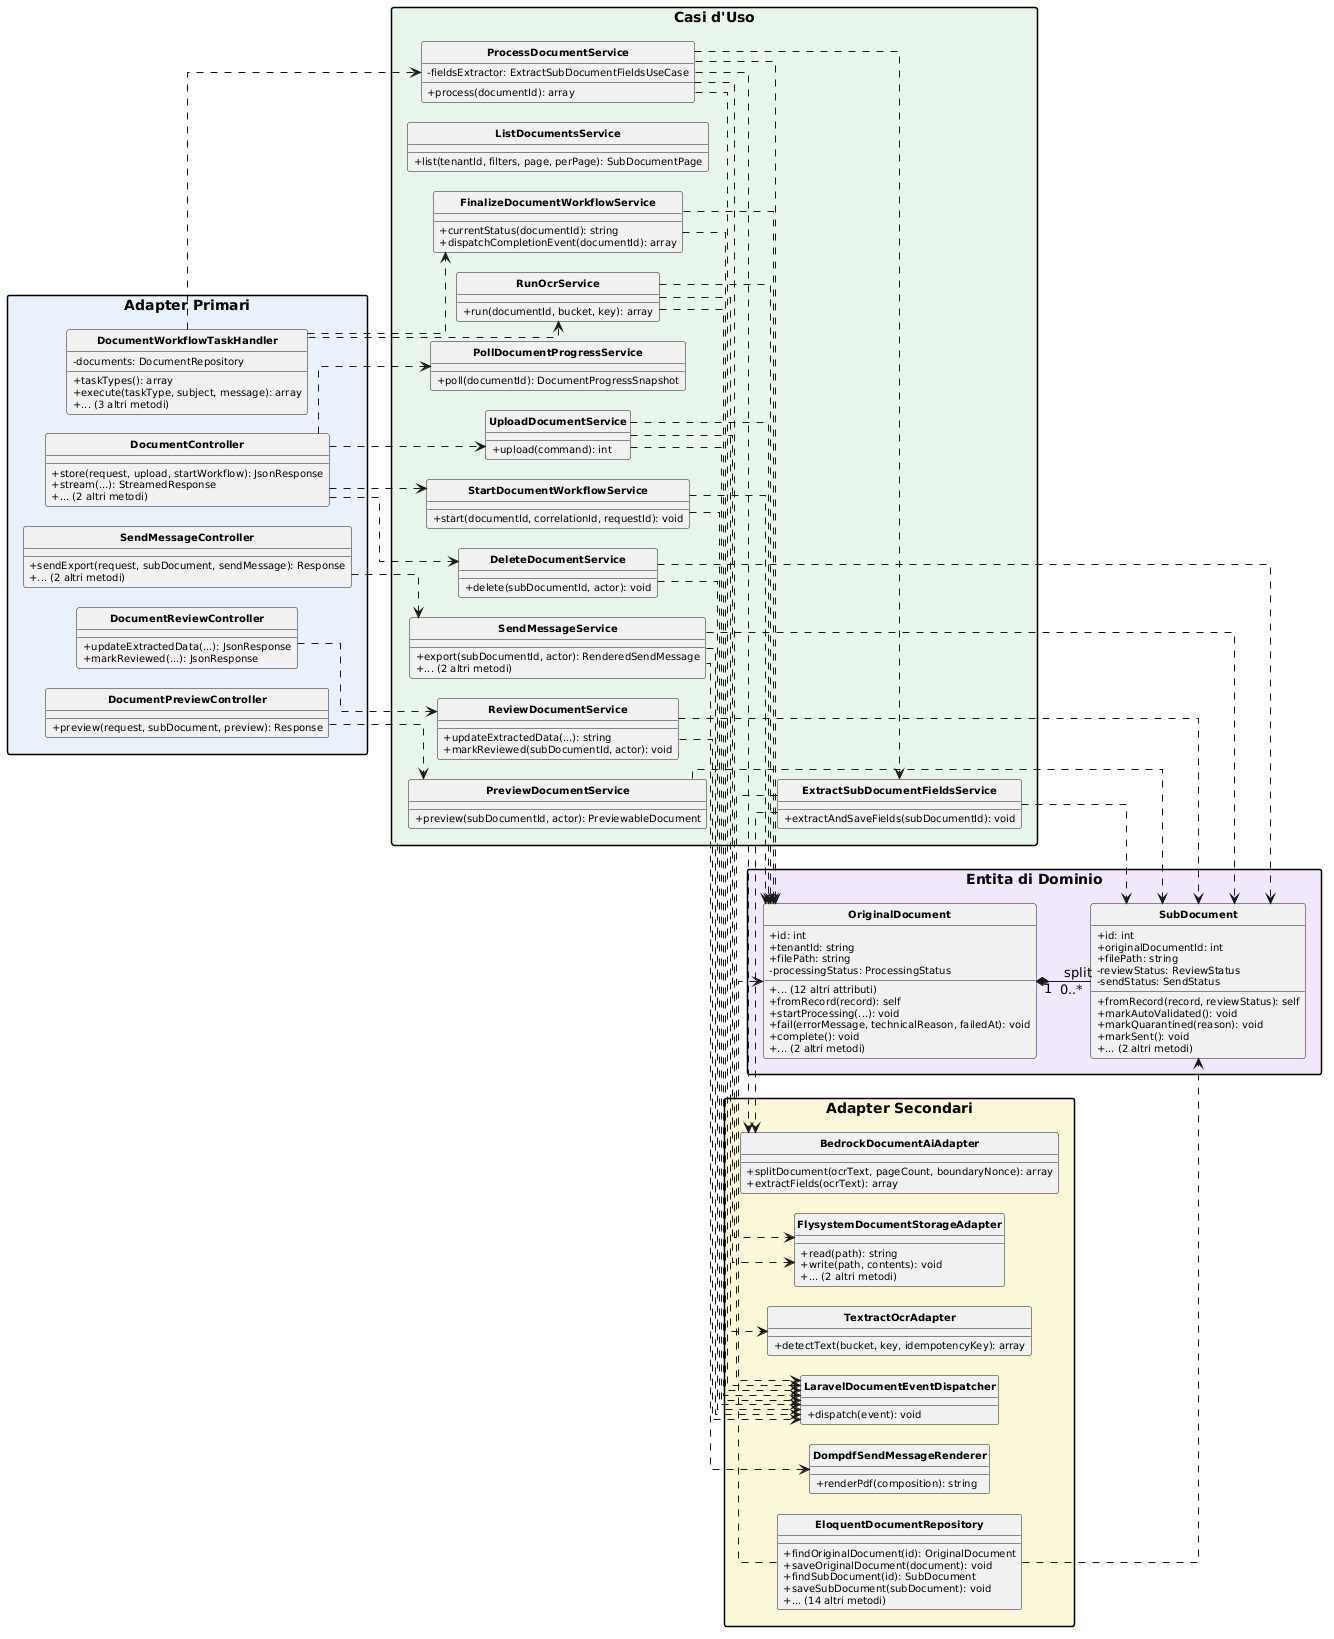

The diagram above was rendered by PlantUML. Its source (embedded in the PNG):
@startuml
skinparam classAttributeIconSize 0
skinparam classFontStyle bold
skinparam classFontSize 12
skinparam classAttributeFontSize 10
skinparam shadowing false
skinparam packageStyle rectangle
skinparam nodesep 20
skinparam ranksep 25
skinparam linetype ortho
hide circle
left to right direction

package "Adapter Primari" #E8F1FA {
  class DocumentController {
    +store(request, upload, startWorkflow): JsonResponse
    +stream(...): StreamedResponse
    +... (2 altri metodi)
  }
  class DocumentPreviewController {
    +preview(request, subDocument, preview): Response
  }
  class SendMessageController {
    +sendExport(request, subDocument, sendMessage): Response
    +... (2 altri metodi)
  }
  class DocumentReviewController {
    +updateExtractedData(...): JsonResponse
    +markReviewed(...): JsonResponse
  }
  class DocumentWorkflowTaskHandler {
    -documents: DocumentRepository
    +taskTypes(): array
    +execute(taskType, subject, message): array
    +... (3 altri metodi)
  }
}

package "Casi d'Uso" #E6F4EA {
  class UploadDocumentService {
    +upload(command): int
  }
  class StartDocumentWorkflowService {
    +start(documentId, correlationId, requestId): void
  }
  class RunOcrService {
    +run(documentId, bucket, key): array
  }
  class ProcessDocumentService {
    -fieldsExtractor: ExtractSubDocumentFieldsUseCase
    +process(documentId): array
  }
  class ExtractSubDocumentFieldsService {
    +extractAndSaveFields(subDocumentId): void
  }
  class FinalizeDocumentWorkflowService {
    +currentStatus(documentId): string
    +dispatchCompletionEvent(documentId): array
  }
  class PollDocumentProgressService {
    +poll(documentId): DocumentProgressSnapshot
  }
  class ReviewDocumentService {
    +updateExtractedData(...): string
    +markReviewed(subDocumentId, actor): void
  }
  class PreviewDocumentService {
    +preview(subDocumentId, actor): PreviewableDocument
  }
  class SendMessageService {
    +export(subDocumentId, actor): RenderedSendMessage
    +... (2 altri metodi)
  }
  class ListDocumentsService {
    +list(tenantId, filters, page, perPage): SubDocumentPage
  }
  class DeleteDocumentService {
    +delete(subDocumentId, actor): void
  }
}

package "Entita di Dominio" #F1E8FA {
  class OriginalDocument {
    +id: int
    +tenantId: string
    +filePath: string
    -processingStatus: ProcessingStatus
    +... (12 altri attributi)
    +fromRecord(record): self
    +startProcessing(...): void
    +fail(errorMessage, technicalReason, failedAt): void
    +complete(): void
    +... (2 altri metodi)
  }
  class SubDocument {
    +id: int
    +originalDocumentId: int
    +filePath: string
    -reviewStatus: ReviewStatus
    -sendStatus: SendStatus
    +fromRecord(record, reviewStatus): self
    +markAutoValidated(): void
    +markQuarantined(reason): void
    +markSent(): void
    +... (2 altri metodi)
  }
}

package "Adapter Secondari" #FBF6D9 {
  class EloquentDocumentRepository {
    +findOriginalDocument(id): OriginalDocument
    +saveOriginalDocument(document): void
    +findSubDocument(id): SubDocument
    +saveSubDocument(subDocument): void
    +... (14 altri metodi)
  }
  class TextractOcrAdapter {
    +detectText(bucket, key, idempotencyKey): array
  }
  class BedrockDocumentAiAdapter {
    +splitDocument(ocrText, pageCount, boundaryNonce): array
    +extractFields(ocrText): array
  }
  class FlysystemDocumentStorageAdapter {
    +read(path): string
    +write(path, contents): void
    +... (2 altri metodi)
  }
  class DompdfSendMessageRenderer {
    +renderPdf(composition): string
  }
  class LaravelDocumentEventDispatcher {
    +dispatch(event): void
  }
}

DocumentController ..> UploadDocumentService
DocumentController ..> StartDocumentWorkflowService
DocumentController ..> PollDocumentProgressService
DocumentController ..> DeleteDocumentService
DocumentPreviewController ..> PreviewDocumentService
SendMessageController ..> SendMessageService
DocumentReviewController ..> ReviewDocumentService
DocumentWorkflowTaskHandler ..> RunOcrService
DocumentWorkflowTaskHandler ..> ProcessDocumentService
DocumentWorkflowTaskHandler ..> FinalizeDocumentWorkflowService
ProcessDocumentService ..> ExtractSubDocumentFieldsService

UploadDocumentService ..> OriginalDocument
StartDocumentWorkflowService ..> OriginalDocument
RunOcrService ..> OriginalDocument
ProcessDocumentService ..> OriginalDocument
ExtractSubDocumentFieldsService ..> SubDocument
FinalizeDocumentWorkflowService ..> OriginalDocument
ReviewDocumentService ..> SubDocument
PreviewDocumentService ..> SubDocument
SendMessageService ..> SubDocument
DeleteDocumentService ..> SubDocument

OriginalDocument "1" *-- "0..*" SubDocument : split

EloquentDocumentRepository ..> OriginalDocument
EloquentDocumentRepository ..> SubDocument
RunOcrService ..> TextractOcrAdapter
ProcessDocumentService ..> BedrockDocumentAiAdapter
ExtractSubDocumentFieldsService ..> BedrockDocumentAiAdapter
UploadDocumentService ..> FlysystemDocumentStorageAdapter
ProcessDocumentService ..> FlysystemDocumentStorageAdapter
SendMessageService ..> DompdfSendMessageRenderer
UploadDocumentService ..> LaravelDocumentEventDispatcher
StartDocumentWorkflowService ..> LaravelDocumentEventDispatcher
RunOcrService ..> LaravelDocumentEventDispatcher
ProcessDocumentService ..> LaravelDocumentEventDispatcher
ExtractSubDocumentFieldsService ..> LaravelDocumentEventDispatcher
FinalizeDocumentWorkflowService ..> LaravelDocumentEventDispatcher
ReviewDocumentService ..> LaravelDocumentEventDispatcher
SendMessageService ..> LaravelDocumentEventDispatcher
DeleteDocumentService ..> LaravelDocumentEventDispatcher
@enduml